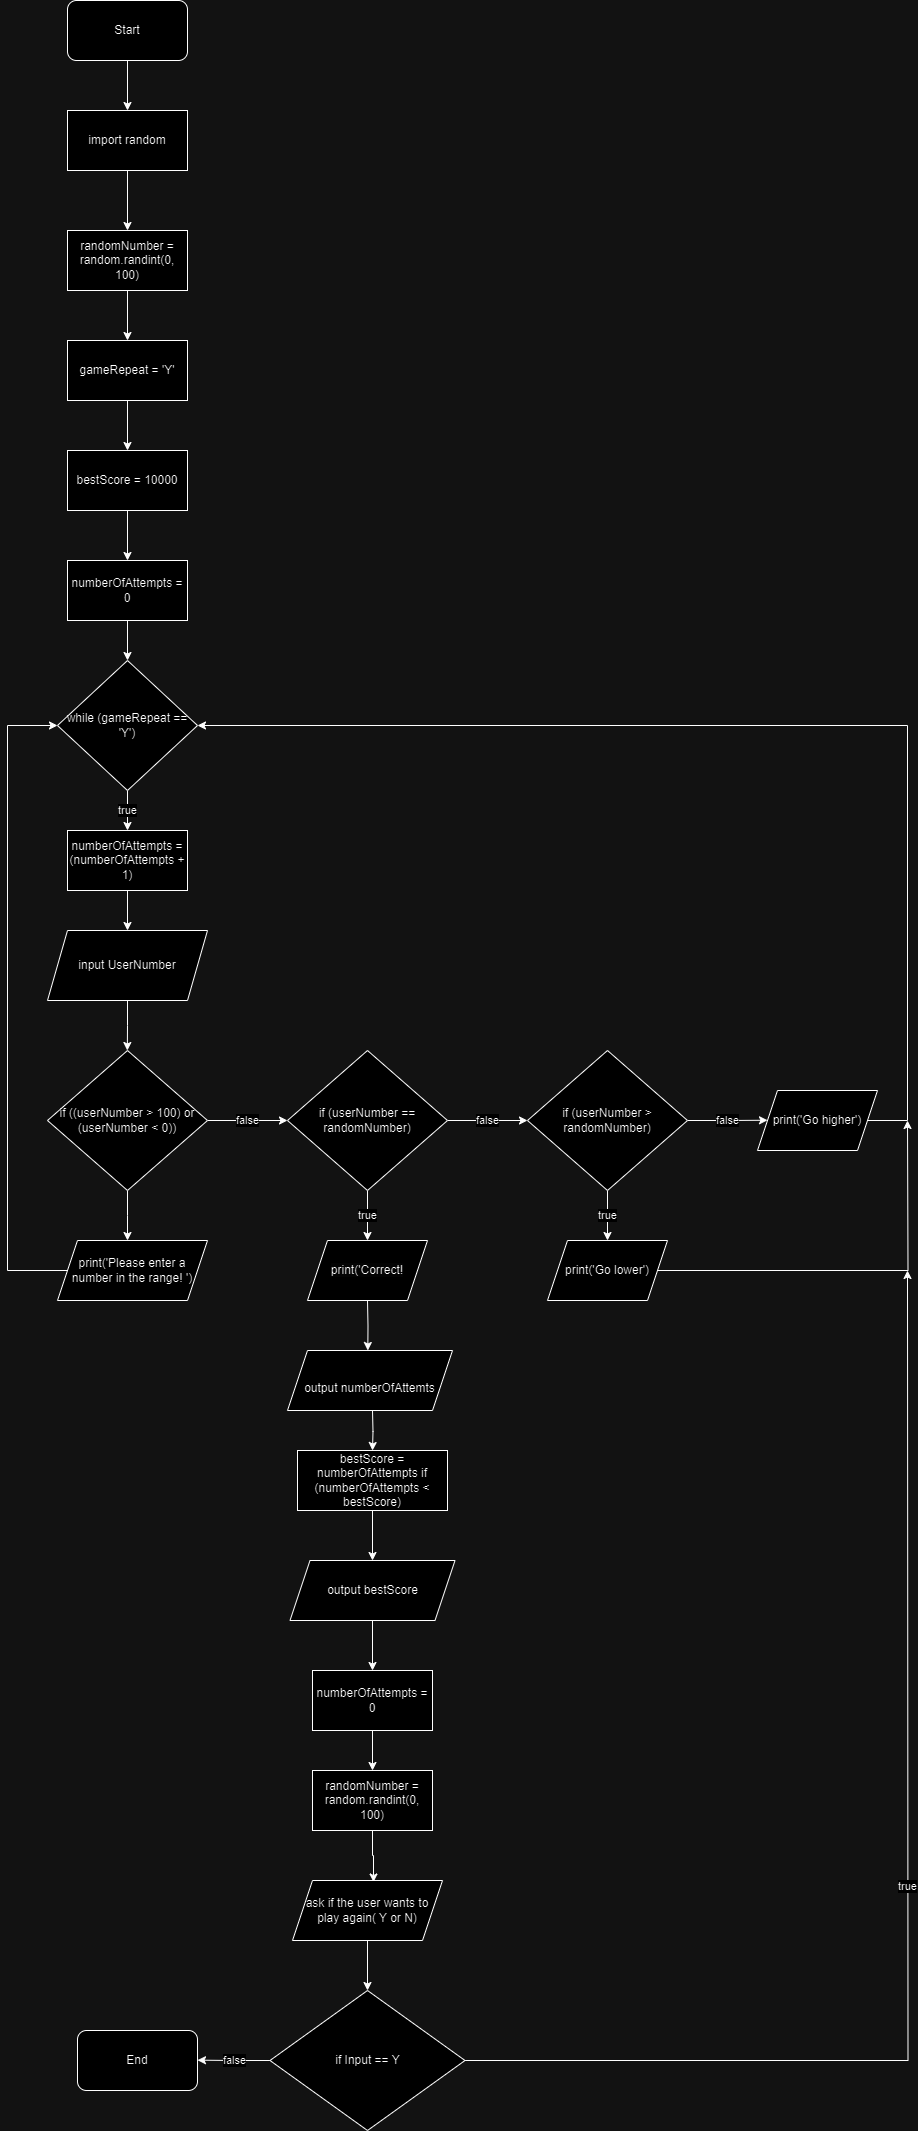

The diagram above was exported from draw.io. Its source (the exported page's mxGraphModel, read from the mxfile embedded in the PNG):
<mxGraphModel dx="1290" dy="1666" grid="1" gridSize="10" guides="1" tooltips="1" connect="1" arrows="1" fold="1" page="1" pageScale="1" pageWidth="850" pageHeight="1100" math="0" shadow="0">
  <root>
    <mxCell id="0" />
    <mxCell id="1" parent="0" />
    <mxCell id="-8LgSP0AD8zpi958Qx39-6" style="edgeStyle=orthogonalEdgeStyle;rounded=0;orthogonalLoop=1;jettySize=auto;html=1;exitX=0.5;exitY=1;exitDx=0;exitDy=0;entryX=0.5;entryY=0;entryDx=0;entryDy=0;" parent="1" source="-8LgSP0AD8zpi958Qx39-1" target="-8LgSP0AD8zpi958Qx39-2" edge="1">
      <mxGeometry relative="1" as="geometry" />
    </mxCell>
    <mxCell id="-8LgSP0AD8zpi958Qx39-1" value="Start" style="rounded=1;whiteSpace=wrap;html=1;" parent="1" vertex="1">
      <mxGeometry x="140" y="-130" width="120" height="60" as="geometry" />
    </mxCell>
    <mxCell id="-8LgSP0AD8zpi958Qx39-7" style="edgeStyle=orthogonalEdgeStyle;rounded=0;orthogonalLoop=1;jettySize=auto;html=1;exitX=0.5;exitY=1;exitDx=0;exitDy=0;" parent="1" source="-8LgSP0AD8zpi958Qx39-2" target="-8LgSP0AD8zpi958Qx39-3" edge="1">
      <mxGeometry relative="1" as="geometry" />
    </mxCell>
    <mxCell id="-8LgSP0AD8zpi958Qx39-2" value="import random" style="rounded=0;whiteSpace=wrap;html=1;" parent="1" vertex="1">
      <mxGeometry x="140" y="-20" width="120" height="60" as="geometry" />
    </mxCell>
    <mxCell id="-8LgSP0AD8zpi958Qx39-8" style="edgeStyle=orthogonalEdgeStyle;rounded=0;orthogonalLoop=1;jettySize=auto;html=1;exitX=0.5;exitY=1;exitDx=0;exitDy=0;entryX=0.5;entryY=0;entryDx=0;entryDy=0;" parent="1" source="-8LgSP0AD8zpi958Qx39-3" target="-8LgSP0AD8zpi958Qx39-4" edge="1">
      <mxGeometry relative="1" as="geometry" />
    </mxCell>
    <mxCell id="-8LgSP0AD8zpi958Qx39-3" value="randomNumber = random.randint(0, 100)" style="rounded=0;whiteSpace=wrap;html=1;" parent="1" vertex="1">
      <mxGeometry x="140" y="100" width="120" height="60" as="geometry" />
    </mxCell>
    <mxCell id="-8LgSP0AD8zpi958Qx39-9" value="" style="edgeStyle=orthogonalEdgeStyle;rounded=0;orthogonalLoop=1;jettySize=auto;html=1;" parent="1" source="-8LgSP0AD8zpi958Qx39-4" target="-8LgSP0AD8zpi958Qx39-5" edge="1">
      <mxGeometry relative="1" as="geometry" />
    </mxCell>
    <mxCell id="-8LgSP0AD8zpi958Qx39-4" value="gameRepeat = 'Y'" style="rounded=0;whiteSpace=wrap;html=1;" parent="1" vertex="1">
      <mxGeometry x="140" y="210" width="120" height="60" as="geometry" />
    </mxCell>
    <mxCell id="-8LgSP0AD8zpi958Qx39-33" style="edgeStyle=orthogonalEdgeStyle;rounded=0;orthogonalLoop=1;jettySize=auto;html=1;exitX=0.5;exitY=1;exitDx=0;exitDy=0;entryX=0.5;entryY=0;entryDx=0;entryDy=0;" parent="1" source="-8LgSP0AD8zpi958Qx39-5" target="-8LgSP0AD8zpi958Qx39-32" edge="1">
      <mxGeometry relative="1" as="geometry" />
    </mxCell>
    <mxCell id="-8LgSP0AD8zpi958Qx39-5" value="bestScore = 10000" style="rounded=0;whiteSpace=wrap;html=1;" parent="1" vertex="1">
      <mxGeometry x="140" y="320" width="120" height="60" as="geometry" />
    </mxCell>
    <mxCell id="-8LgSP0AD8zpi958Qx39-13" value="true" style="edgeStyle=orthogonalEdgeStyle;rounded=0;orthogonalLoop=1;jettySize=auto;html=1;exitX=0.5;exitY=1;exitDx=0;exitDy=0;entryX=0.5;entryY=0;entryDx=0;entryDy=0;" parent="1" source="-8LgSP0AD8zpi958Qx39-10" target="-8LgSP0AD8zpi958Qx39-11" edge="1">
      <mxGeometry relative="1" as="geometry" />
    </mxCell>
    <mxCell id="-8LgSP0AD8zpi958Qx39-10" value="while (gameRepeat == 'Y')" style="rhombus;whiteSpace=wrap;html=1;" parent="1" vertex="1">
      <mxGeometry x="130" y="530" width="140" height="130" as="geometry" />
    </mxCell>
    <mxCell id="-8LgSP0AD8zpi958Qx39-15" style="edgeStyle=orthogonalEdgeStyle;rounded=0;orthogonalLoop=1;jettySize=auto;html=1;exitX=0.5;exitY=1;exitDx=0;exitDy=0;entryX=0.5;entryY=0;entryDx=0;entryDy=0;" parent="1" source="-8LgSP0AD8zpi958Qx39-11" target="-8LgSP0AD8zpi958Qx39-14" edge="1">
      <mxGeometry relative="1" as="geometry" />
    </mxCell>
    <mxCell id="-8LgSP0AD8zpi958Qx39-11" value="numberOfAttempts = (numberOfAttempts + 1)" style="rounded=0;whiteSpace=wrap;html=1;" parent="1" vertex="1">
      <mxGeometry x="140" y="700" width="120" height="60" as="geometry" />
    </mxCell>
    <mxCell id="-8LgSP0AD8zpi958Qx39-16" style="edgeStyle=orthogonalEdgeStyle;rounded=0;orthogonalLoop=1;jettySize=auto;html=1;exitX=0.5;exitY=1;exitDx=0;exitDy=0;" parent="1" source="-8LgSP0AD8zpi958Qx39-14" edge="1">
      <mxGeometry relative="1" as="geometry">
        <mxPoint x="199.82352941176475" y="920" as="targetPoint" />
      </mxGeometry>
    </mxCell>
    <mxCell id="-8LgSP0AD8zpi958Qx39-14" value="input UserNumber" style="shape=parallelogram;perimeter=parallelogramPerimeter;whiteSpace=wrap;html=1;fixedSize=1;" parent="1" vertex="1">
      <mxGeometry x="120" y="800" width="160" height="70" as="geometry" />
    </mxCell>
    <mxCell id="-8LgSP0AD8zpi958Qx39-19" style="edgeStyle=orthogonalEdgeStyle;rounded=0;orthogonalLoop=1;jettySize=auto;html=1;exitX=0.5;exitY=1;exitDx=0;exitDy=0;entryX=0.5;entryY=0;entryDx=0;entryDy=0;" parent="1" source="-8LgSP0AD8zpi958Qx39-17" edge="1">
      <mxGeometry relative="1" as="geometry">
        <mxPoint x="200" y="1110" as="targetPoint" />
      </mxGeometry>
    </mxCell>
    <mxCell id="-8LgSP0AD8zpi958Qx39-22" value="false" style="edgeStyle=orthogonalEdgeStyle;rounded=0;orthogonalLoop=1;jettySize=auto;html=1;exitX=1;exitY=0.5;exitDx=0;exitDy=0;entryX=0;entryY=0.5;entryDx=0;entryDy=0;" parent="1" source="-8LgSP0AD8zpi958Qx39-17" target="-8LgSP0AD8zpi958Qx39-21" edge="1">
      <mxGeometry relative="1" as="geometry" />
    </mxCell>
    <mxCell id="-8LgSP0AD8zpi958Qx39-17" value="if ((userNumber &amp;gt; 100) or (userNumber &amp;lt; 0))" style="rhombus;whiteSpace=wrap;html=1;" parent="1" vertex="1">
      <mxGeometry x="120" y="920" width="160" height="140" as="geometry" />
    </mxCell>
    <mxCell id="-8LgSP0AD8zpi958Qx39-20" style="edgeStyle=orthogonalEdgeStyle;rounded=0;orthogonalLoop=1;jettySize=auto;html=1;exitX=0;exitY=0.5;exitDx=0;exitDy=0;entryX=0;entryY=0.5;entryDx=0;entryDy=0;" parent="1" target="-8LgSP0AD8zpi958Qx39-10" edge="1">
      <mxGeometry relative="1" as="geometry">
        <mxPoint x="140" y="1140" as="sourcePoint" />
        <Array as="points">
          <mxPoint x="80" y="1140" />
          <mxPoint x="80" y="595" />
        </Array>
      </mxGeometry>
    </mxCell>
    <mxCell id="-8LgSP0AD8zpi958Qx39-24" value="false" style="edgeStyle=orthogonalEdgeStyle;rounded=0;orthogonalLoop=1;jettySize=auto;html=1;exitX=1;exitY=0.5;exitDx=0;exitDy=0;" parent="1" source="-8LgSP0AD8zpi958Qx39-21" target="-8LgSP0AD8zpi958Qx39-23" edge="1">
      <mxGeometry relative="1" as="geometry" />
    </mxCell>
    <mxCell id="-8LgSP0AD8zpi958Qx39-37" value="true" style="edgeStyle=orthogonalEdgeStyle;rounded=0;orthogonalLoop=1;jettySize=auto;html=1;exitX=0.5;exitY=1;exitDx=0;exitDy=0;entryX=0.5;entryY=0;entryDx=0;entryDy=0;" parent="1" source="-8LgSP0AD8zpi958Qx39-21" edge="1">
      <mxGeometry relative="1" as="geometry">
        <mxPoint x="440" y="1110" as="targetPoint" />
      </mxGeometry>
    </mxCell>
    <mxCell id="-8LgSP0AD8zpi958Qx39-21" value="if (userNumber == randomNumber)" style="rhombus;whiteSpace=wrap;html=1;" parent="1" vertex="1">
      <mxGeometry x="360" y="920" width="160" height="140" as="geometry" />
    </mxCell>
    <mxCell id="-8LgSP0AD8zpi958Qx39-25" value="false" style="edgeStyle=orthogonalEdgeStyle;rounded=0;orthogonalLoop=1;jettySize=auto;html=1;exitX=1;exitY=0.5;exitDx=0;exitDy=0;" parent="1" source="-8LgSP0AD8zpi958Qx39-23" edge="1">
      <mxGeometry relative="1" as="geometry">
        <mxPoint x="840" y="989.7391304347827" as="targetPoint" />
      </mxGeometry>
    </mxCell>
    <mxCell id="-8LgSP0AD8zpi958Qx39-28" value="true" style="edgeStyle=orthogonalEdgeStyle;rounded=0;orthogonalLoop=1;jettySize=auto;html=1;exitX=0.5;exitY=1;exitDx=0;exitDy=0;entryX=0.5;entryY=0;entryDx=0;entryDy=0;" parent="1" source="-8LgSP0AD8zpi958Qx39-23" edge="1">
      <mxGeometry relative="1" as="geometry">
        <mxPoint x="680" y="1110" as="targetPoint" />
      </mxGeometry>
    </mxCell>
    <mxCell id="-8LgSP0AD8zpi958Qx39-23" value="if (userNumber &amp;gt; randomNumber)" style="rhombus;whiteSpace=wrap;html=1;" parent="1" vertex="1">
      <mxGeometry x="600" y="920" width="160" height="140" as="geometry" />
    </mxCell>
    <mxCell id="-8LgSP0AD8zpi958Qx39-35" style="edgeStyle=orthogonalEdgeStyle;rounded=0;orthogonalLoop=1;jettySize=auto;html=1;exitX=1;exitY=0.5;exitDx=0;exitDy=0;" parent="1" source="-8LgSP0AD8zpi958Qx39-55" edge="1">
      <mxGeometry relative="1" as="geometry">
        <mxPoint x="980" y="990" as="targetPoint" />
        <mxPoint x="740" y="1140" as="sourcePoint" />
      </mxGeometry>
    </mxCell>
    <mxCell id="-8LgSP0AD8zpi958Qx39-34" style="edgeStyle=orthogonalEdgeStyle;rounded=0;orthogonalLoop=1;jettySize=auto;html=1;exitX=0.5;exitY=1;exitDx=0;exitDy=0;entryX=0.5;entryY=0;entryDx=0;entryDy=0;" parent="1" source="-8LgSP0AD8zpi958Qx39-32" target="-8LgSP0AD8zpi958Qx39-10" edge="1">
      <mxGeometry relative="1" as="geometry" />
    </mxCell>
    <mxCell id="-8LgSP0AD8zpi958Qx39-32" value="numberOfAttempts = 0" style="rounded=0;whiteSpace=wrap;html=1;" parent="1" vertex="1">
      <mxGeometry x="140" y="430" width="120" height="60" as="geometry" />
    </mxCell>
    <mxCell id="-8LgSP0AD8zpi958Qx39-39" style="edgeStyle=orthogonalEdgeStyle;rounded=0;orthogonalLoop=1;jettySize=auto;html=1;exitX=0.5;exitY=1;exitDx=0;exitDy=0;" parent="1" edge="1">
      <mxGeometry relative="1" as="geometry">
        <mxPoint x="440.2962962962963" y="1220" as="targetPoint" />
        <mxPoint x="440" y="1170" as="sourcePoint" />
      </mxGeometry>
    </mxCell>
    <mxCell id="-8LgSP0AD8zpi958Qx39-41" style="edgeStyle=orthogonalEdgeStyle;rounded=0;orthogonalLoop=1;jettySize=auto;html=1;exitX=0.5;exitY=1;exitDx=0;exitDy=0;" parent="1" target="-8LgSP0AD8zpi958Qx39-40" edge="1">
      <mxGeometry relative="1" as="geometry">
        <mxPoint x="445" y="1280" as="sourcePoint" />
      </mxGeometry>
    </mxCell>
    <mxCell id="-8LgSP0AD8zpi958Qx39-47" style="edgeStyle=orthogonalEdgeStyle;rounded=0;orthogonalLoop=1;jettySize=auto;html=1;exitX=0.5;exitY=1;exitDx=0;exitDy=0;entryX=0.5;entryY=0;entryDx=0;entryDy=0;" parent="1" source="-8LgSP0AD8zpi958Qx39-40" target="-8LgSP0AD8zpi958Qx39-43" edge="1">
      <mxGeometry relative="1" as="geometry" />
    </mxCell>
    <mxCell id="-8LgSP0AD8zpi958Qx39-40" value="bestScore = numberOfAttempts if (numberOfAttempts &amp;lt; bestScore)" style="rounded=0;whiteSpace=wrap;html=1;" parent="1" vertex="1">
      <mxGeometry x="370" y="1320" width="150" height="60" as="geometry" />
    </mxCell>
    <mxCell id="-8LgSP0AD8zpi958Qx39-48" style="edgeStyle=orthogonalEdgeStyle;rounded=0;orthogonalLoop=1;jettySize=auto;html=1;exitX=0.5;exitY=1;exitDx=0;exitDy=0;" parent="1" source="-8LgSP0AD8zpi958Qx39-43" target="-8LgSP0AD8zpi958Qx39-44" edge="1">
      <mxGeometry relative="1" as="geometry" />
    </mxCell>
    <mxCell id="-8LgSP0AD8zpi958Qx39-43" value="output bestScore" style="shape=parallelogram;perimeter=parallelogramPerimeter;whiteSpace=wrap;html=1;fixedSize=1;" parent="1" vertex="1">
      <mxGeometry x="362.5" y="1430" width="165" height="60" as="geometry" />
    </mxCell>
    <mxCell id="-8LgSP0AD8zpi958Qx39-49" style="edgeStyle=orthogonalEdgeStyle;rounded=0;orthogonalLoop=1;jettySize=auto;html=1;exitX=0.5;exitY=1;exitDx=0;exitDy=0;entryX=0.5;entryY=0;entryDx=0;entryDy=0;" parent="1" source="-8LgSP0AD8zpi958Qx39-44" target="-8LgSP0AD8zpi958Qx39-45" edge="1">
      <mxGeometry relative="1" as="geometry" />
    </mxCell>
    <mxCell id="-8LgSP0AD8zpi958Qx39-44" value="numberOfAttempts = 0" style="rounded=0;whiteSpace=wrap;html=1;" parent="1" vertex="1">
      <mxGeometry x="385" y="1540" width="120" height="60" as="geometry" />
    </mxCell>
    <mxCell id="-8LgSP0AD8zpi958Qx39-50" style="edgeStyle=orthogonalEdgeStyle;rounded=0;orthogonalLoop=1;jettySize=auto;html=1;exitX=0.5;exitY=1;exitDx=0;exitDy=0;entryX=0.54;entryY=0.025;entryDx=0;entryDy=0;entryPerimeter=0;" parent="1" source="-8LgSP0AD8zpi958Qx39-45" target="-8LgSP0AD8zpi958Qx39-46" edge="1">
      <mxGeometry relative="1" as="geometry" />
    </mxCell>
    <mxCell id="-8LgSP0AD8zpi958Qx39-45" value="randomNumber = random.randint(0, 100)" style="rounded=0;whiteSpace=wrap;html=1;" parent="1" vertex="1">
      <mxGeometry x="385" y="1640" width="120" height="60" as="geometry" />
    </mxCell>
    <mxCell id="-8LgSP0AD8zpi958Qx39-52" value="true" style="edgeStyle=orthogonalEdgeStyle;rounded=0;orthogonalLoop=1;jettySize=auto;html=1;exitX=1;exitY=0.5;exitDx=0;exitDy=0;" parent="1" source="3J5hLxcq_-RKQ3lpS1Hq-1" edge="1">
      <mxGeometry relative="1" as="geometry">
        <mxPoint x="980" y="1140" as="targetPoint" />
      </mxGeometry>
    </mxCell>
    <mxCell id="3J5hLxcq_-RKQ3lpS1Hq-2" style="edgeStyle=orthogonalEdgeStyle;rounded=0;orthogonalLoop=1;jettySize=auto;html=1;exitX=0.5;exitY=1;exitDx=0;exitDy=0;entryX=0.5;entryY=0;entryDx=0;entryDy=0;" parent="1" source="-8LgSP0AD8zpi958Qx39-46" target="3J5hLxcq_-RKQ3lpS1Hq-1" edge="1">
      <mxGeometry relative="1" as="geometry" />
    </mxCell>
    <mxCell id="-8LgSP0AD8zpi958Qx39-46" value="ask if the user wants to play again( Y or N)" style="shape=parallelogram;perimeter=parallelogramPerimeter;whiteSpace=wrap;html=1;fixedSize=1;" parent="1" vertex="1">
      <mxGeometry x="365" y="1750" width="150" height="60" as="geometry" />
    </mxCell>
    <mxCell id="-8LgSP0AD8zpi958Qx39-53" value="print('Please enter a number in the range! ')" style="shape=parallelogram;perimeter=parallelogramPerimeter;whiteSpace=wrap;html=1;fixedSize=1;" parent="1" vertex="1">
      <mxGeometry x="130" y="1110" width="150" height="60" as="geometry" />
    </mxCell>
    <mxCell id="-8LgSP0AD8zpi958Qx39-54" value="&#10;&lt;br style=&quot;border-color: var(--border-color); color: rgb(0, 0, 0); font-family: Helvetica; font-size: 12px; font-style: normal; font-variant-ligatures: normal; font-variant-caps: normal; font-weight: 400; letter-spacing: normal; orphans: 2; text-align: center; text-indent: 0px; text-transform: none; widows: 2; word-spacing: 0px; -webkit-text-stroke-width: 0px; background-color: rgb(251, 251, 251); text-decoration-thickness: initial; text-decoration-style: initial; text-decoration-color: initial;&quot;&gt;&lt;span style=&quot;color: rgb(0, 0, 0); font-family: Helvetica; font-size: 12px; font-style: normal; font-variant-ligatures: normal; font-variant-caps: normal; font-weight: 400; letter-spacing: normal; orphans: 2; text-align: center; text-indent: 0px; text-transform: none; widows: 2; word-spacing: 0px; -webkit-text-stroke-width: 0px; background-color: rgb(251, 251, 251); text-decoration-thickness: initial; text-decoration-style: initial; text-decoration-color: initial; float: none; display: inline !important;&quot;&gt;print('Correct!&lt;/span&gt;&#10;&#10;" style="shape=parallelogram;perimeter=parallelogramPerimeter;whiteSpace=wrap;html=1;fixedSize=1;" parent="1" vertex="1">
      <mxGeometry x="380" y="1110" width="120" height="60" as="geometry" />
    </mxCell>
    <mxCell id="-8LgSP0AD8zpi958Qx39-55" value="print('Go lower')" style="shape=parallelogram;perimeter=parallelogramPerimeter;whiteSpace=wrap;html=1;fixedSize=1;" parent="1" vertex="1">
      <mxGeometry x="620" y="1110" width="120" height="60" as="geometry" />
    </mxCell>
    <mxCell id="-8LgSP0AD8zpi958Qx39-58" style="edgeStyle=orthogonalEdgeStyle;rounded=0;orthogonalLoop=1;jettySize=auto;html=1;exitX=1;exitY=0.5;exitDx=0;exitDy=0;entryX=1;entryY=0.5;entryDx=0;entryDy=0;" parent="1" source="-8LgSP0AD8zpi958Qx39-56" target="-8LgSP0AD8zpi958Qx39-10" edge="1">
      <mxGeometry relative="1" as="geometry">
        <Array as="points">
          <mxPoint x="980" y="990" />
          <mxPoint x="980" y="595" />
        </Array>
      </mxGeometry>
    </mxCell>
    <mxCell id="-8LgSP0AD8zpi958Qx39-56" value="print('Go higher')" style="shape=parallelogram;perimeter=parallelogramPerimeter;whiteSpace=wrap;html=1;fixedSize=1;" parent="1" vertex="1">
      <mxGeometry x="830" y="960" width="120" height="60" as="geometry" />
    </mxCell>
    <mxCell id="-8LgSP0AD8zpi958Qx39-59" value="&lt;br style=&quot;border-color: var(--border-color);&quot;&gt;output numberOfAttemts" style="shape=parallelogram;perimeter=parallelogramPerimeter;whiteSpace=wrap;html=1;fixedSize=1;" parent="1" vertex="1">
      <mxGeometry x="360" y="1220" width="165" height="60" as="geometry" />
    </mxCell>
    <mxCell id="3J5hLxcq_-RKQ3lpS1Hq-4" value="false" style="edgeStyle=orthogonalEdgeStyle;rounded=0;orthogonalLoop=1;jettySize=auto;html=1;exitX=0;exitY=0.5;exitDx=0;exitDy=0;" parent="1" source="3J5hLxcq_-RKQ3lpS1Hq-1" edge="1">
      <mxGeometry relative="1" as="geometry">
        <mxPoint x="270" y="1929.666666666667" as="targetPoint" />
      </mxGeometry>
    </mxCell>
    <mxCell id="3J5hLxcq_-RKQ3lpS1Hq-1" value="if Input == Y" style="rhombus;whiteSpace=wrap;html=1;" parent="1" vertex="1">
      <mxGeometry x="342.5" y="1860" width="195" height="140" as="geometry" />
    </mxCell>
    <mxCell id="3J5hLxcq_-RKQ3lpS1Hq-3" value="End" style="rounded=1;whiteSpace=wrap;html=1;" parent="1" vertex="1">
      <mxGeometry x="150" y="1900" width="120" height="60" as="geometry" />
    </mxCell>
  </root>
</mxGraphModel>